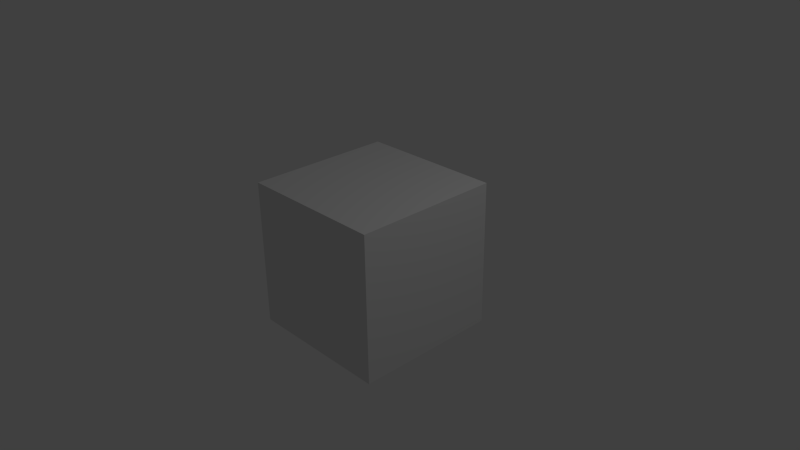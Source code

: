 # Source: test.blend  (saved by Blender 2.75.0; exported with 4.5.12 LTS)
import bpy
from mathutils import Matrix  # noqa: F401  (used for matrix-valued properties, if any)

bpy.ops.wm.read_factory_settings(use_empty=True)
scene = bpy.context.scene
scene.name = 'Scene'

# ---- collections
col_collection_1 = bpy.data.collections.new('Collection 1'); scene.collection.children.link(col_collection_1)

# ---- materials (node trees are filled in below, after node groups)
mat_material = bpy.data.materials.new('Material')
mat_material.alpha_threshold = 0.0
mat_material.use_transparent_shadow = False
mat_material.roughness = 0.5
mat_material.line_color = (0.0, 0.0, 0.0, 1.0)

# ---- material node trees

# ---- world
world_world = bpy.data.worlds.new('World'); scene.world = world_world
world_world.color = (0.05088, 0.05088, 0.05088)
world_world.use_sun_shadow = False
world_world.sun_shadow_jitter_overblur = 0.0
world_world.cycles.sampling_method = 'MANUAL'
world_world.cycles.sample_map_resolution = 256

# ---- cameras
cam_camera = bpy.data.cameras.new('Camera')
cam_camera.clip_end = 100.0
cam_camera.lens = 35.0
cam_camera.sensor_width = 32.0
cam_camera.sensor_height = 18.0
cam_camera.ortho_scale = 7.314
cam_camera.dof.focus_distance = 0.0
cam_camera.dof.aperture_fstop = 128.0

# ---- lights
light_lamp = bpy.data.lights.new('Lamp', 'POINT')
light_lamp.transmission_factor = 0.0
light_lamp.cutoff_distance = 30.0
light_lamp.energy = 100.0
light_lamp.shadow_buffer_clip_start = 1.001
light_lamp.shadow_soft_size = 0.1
light_lamp.shadow_maximum_resolution = 0.006
light_lamp.use_absolute_resolution = True
light_lamp.cycles.use_multiple_importance_sampling = False

# ---- meshes
me_cube = bpy.data.meshes.new('Cube')
me_cube.from_pydata([(1.0, 1.0, -1.0), (1.0, -1.0, -1.0), (-1.0, -1.0, -1.0), (-1.0, 1.0, -1.0), (1.0, 1.0, 1.0), (1.0, -1.0, 1.0), (-1.0, -1.0, 1.0), (-1.0, 1.0, 1.0)], [], [(0, 1, 2, 3), (4, 7, 6, 5), (0, 4, 5, 1), (1, 5, 6, 2), (2, 6, 7, 3), (4, 0, 3, 7)])
me_cube.materials.append(mat_material)
me_cube.use_remesh_preserve_volume = False
me_cube.use_remesh_preserve_attributes = False
me_cube.use_mirror_vertex_groups = False
me_cube.update()

# ---- objects
ob_cube = bpy.data.objects.new('Cube', me_cube)
ob_lamp = bpy.data.objects.new('Lamp', light_lamp)
ob_camera = bpy.data.objects.new('Camera', cam_camera)

# ---- transforms, parenting, visibility, modifiers, constraints
ob_cube.location = (0.0, 0.0, 0.0)
ob_cube.lock_rotations_4d = False
ob_cube.empty_display_type = 'ARROWS'
ob_cube.lineart.crease_threshold = 0.0
ob_lamp.location = (4.076, 1.005, 5.904)
ob_lamp.rotation_euler = (0.6503, 0.05522, 1.866)
ob_lamp.lock_rotations_4d = False
ob_lamp.empty_display_type = 'ARROWS'
ob_lamp.color = (0.0, 0.0, 0.0, 0.0)
ob_lamp.lineart.crease_threshold = 0.0
ob_camera.location = (7.481, -6.508, 5.344)
ob_camera.rotation_euler = (1.109, 0.01082, 0.8149)
ob_camera.lock_rotations_4d = False
ob_camera.empty_display_type = 'ARROWS'
ob_camera.color = (0.0, 0.0, 0.0, 0.0)
ob_camera.display_type = 'WIRE'
ob_camera.lineart.crease_threshold = 0.0

# ---- collection membership
col_collection_1.objects.link(ob_cube)
col_collection_1.objects.link(ob_lamp)
col_collection_1.objects.link(ob_camera)

# ---- scene / render settings (as saved in the file)
scene.camera = ob_camera
scene.frame_start = 1; scene.frame_end = 250; scene.frame_set(1)
scene.render.engine = 'BLENDER_EEVEE_NEXT'
scene.render.resolution_percentage = 50
scene.render.dither_intensity = 0.0
scene.cycles.use_denoising = False
scene.cycles.samples = 10
scene.cycles.sampling_pattern = 'TABULATED_SOBOL'
scene.cycles.light_sampling_threshold = 0.0
scene.cycles.use_adaptive_sampling = False
scene.cycles.use_light_tree = False
scene.cycles.blur_glossy = 0.0
scene.cycles.volume_bounces = 1
scene.cycles.pixel_filter_type = 'GAUSSIAN'
scene.cycles.sample_clamp_indirect = 0.0
scene.view_settings.view_transform = 'Standard'
bpy.context.view_layer.update()
